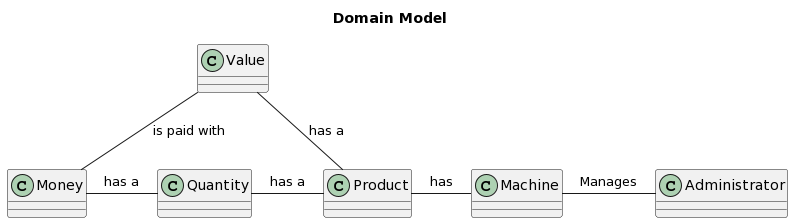

The diagram above was rendered by PlantUML. Its source (embedded in the PNG):
@startuml
title Domain Model
class Product
class Value
class Money
class Quantity
class Machine
class Administrator

Machine -l- Product : has
Product -l- Value : has a
Product -l- Quantity : has a 
Value -d- Money : is paid with
Money -r- Quantity : has a
Administrator -l- Machine : Manages
@enduml